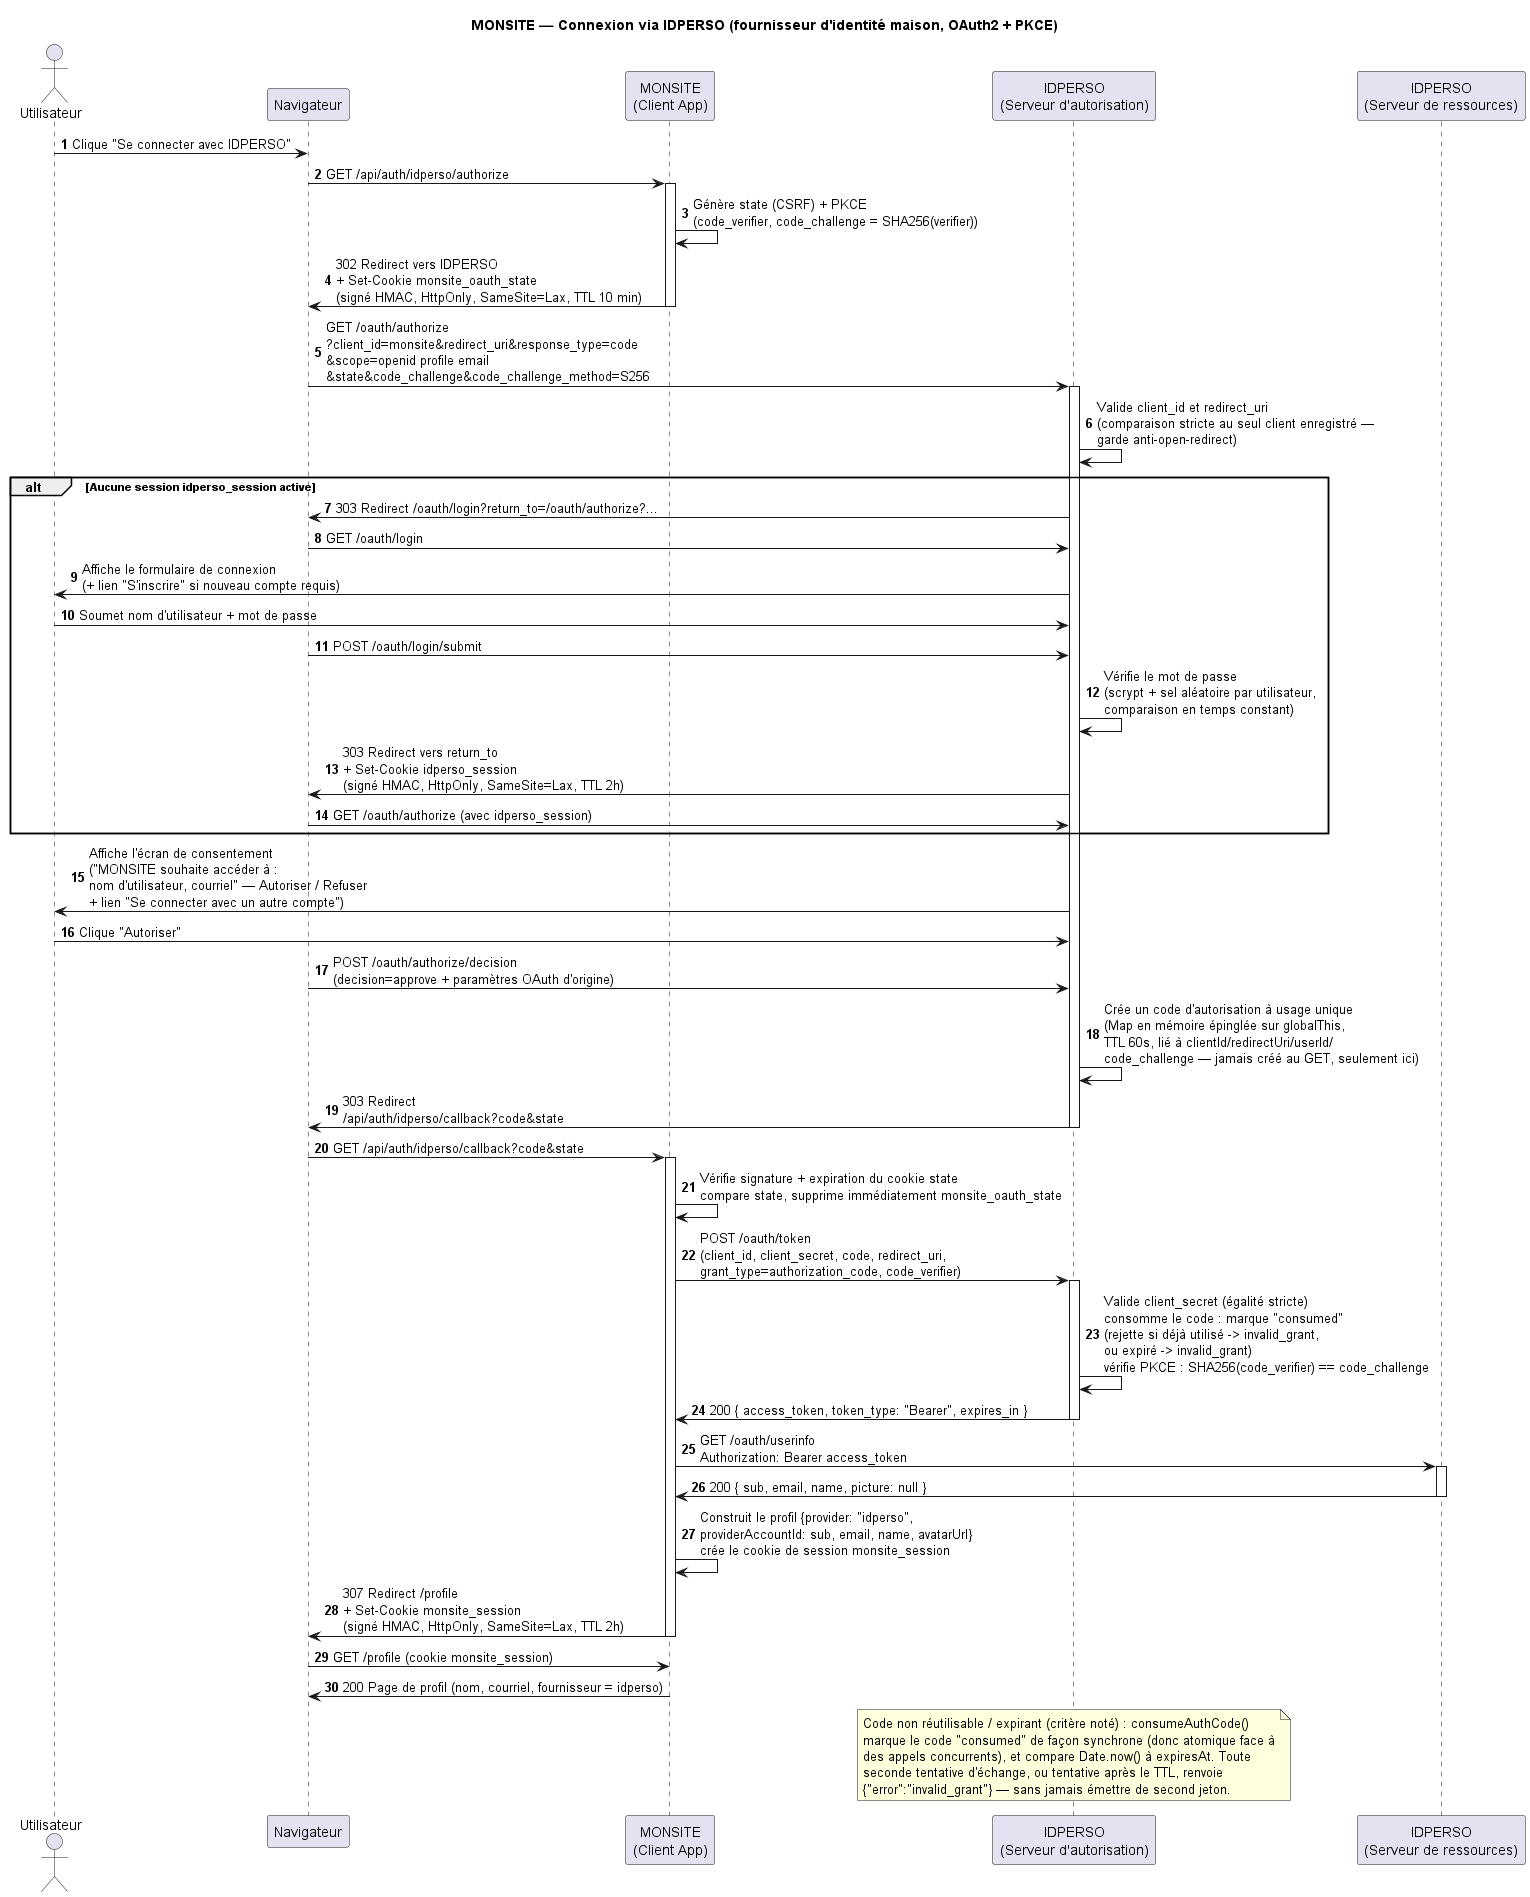

The diagram above was rendered by PlantUML. Its source (embedded in the PNG):
@startuml sequence-idperso
title MONSITE — Connexion via IDPERSO (fournisseur d'identité maison, OAuth2 + PKCE)

autonumber

actor "Utilisateur" as User
participant "Navigateur" as Browser
participant "MONSITE\n(Client App)" as Monsite
participant "IDPERSO\n(Serveur d'autorisation)" as IdpAuth
participant "IDPERSO\n(Serveur de ressources)" as IdpRes

User -> Browser: Clique "Se connecter avec IDPERSO"
Browser -> Monsite: GET /api/auth/idperso/authorize
activate Monsite
Monsite -> Monsite: Génère state (CSRF) + PKCE\n(code_verifier, code_challenge = SHA256(verifier))
Monsite -> Browser: 302 Redirect vers IDPERSO\n+ Set-Cookie monsite_oauth_state\n(signé HMAC, HttpOnly, SameSite=Lax, TTL 10 min)
deactivate Monsite

Browser -> IdpAuth: GET /oauth/authorize\n?client_id=monsite&redirect_uri&response_type=code\n&scope=openid profile email\n&state&code_challenge&code_challenge_method=S256
activate IdpAuth
IdpAuth -> IdpAuth: Valide client_id et redirect_uri\n(comparaison stricte au seul client enregistré —\ngarde anti-open-redirect)

alt Aucune session idperso_session active
  IdpAuth -> Browser: 303 Redirect /oauth/login?return_to=/oauth/authorize?...
  Browser -> IdpAuth: GET /oauth/login
  IdpAuth -> User: Affiche le formulaire de connexion\n(+ lien "S'inscrire" si nouveau compte requis)
  User -> IdpAuth: Soumet nom d'utilisateur + mot de passe
  Browser -> IdpAuth: POST /oauth/login/submit
  IdpAuth -> IdpAuth: Vérifie le mot de passe\n(scrypt + sel aléatoire par utilisateur,\ncomparaison en temps constant)
  IdpAuth -> Browser: 303 Redirect vers return_to\n+ Set-Cookie idperso_session\n(signé HMAC, HttpOnly, SameSite=Lax, TTL 2h)
  Browser -> IdpAuth: GET /oauth/authorize (avec idperso_session)
end

IdpAuth -> User: Affiche l'écran de consentement\n("MONSITE souhaite accéder à :\nnom d'utilisateur, courriel" — Autoriser / Refuser\n+ lien "Se connecter avec un autre compte")
User -> IdpAuth: Clique "Autoriser"
Browser -> IdpAuth: POST /oauth/authorize/decision\n(decision=approve + paramètres OAuth d'origine)
IdpAuth -> IdpAuth: Crée un code d'autorisation à usage unique\n(Map en mémoire épinglée sur globalThis,\nTTL 60s, lié à clientId/redirectUri/userId/\ncode_challenge — jamais créé au GET, seulement ici)
IdpAuth -> Browser: 303 Redirect\n/api/auth/idperso/callback?code&state
deactivate IdpAuth

Browser -> Monsite: GET /api/auth/idperso/callback?code&state
activate Monsite
Monsite -> Monsite: Vérifie signature + expiration du cookie state\ncompare state, supprime immédiatement monsite_oauth_state
Monsite -> IdpAuth: POST /oauth/token\n(client_id, client_secret, code, redirect_uri,\ngrant_type=authorization_code, code_verifier)
activate IdpAuth
IdpAuth -> IdpAuth: Valide client_secret (égalité stricte)\nconsomme le code : marque "consumed"\n(rejette si déjà utilisé -> invalid_grant,\nou expiré -> invalid_grant)\nvérifie PKCE : SHA256(code_verifier) == code_challenge
IdpAuth -> Monsite: 200 { access_token, token_type: "Bearer", expires_in }
deactivate IdpAuth

Monsite -> IdpRes: GET /oauth/userinfo\nAuthorization: Bearer access_token
activate IdpRes
IdpRes -> Monsite: 200 { sub, email, name, picture: null }
deactivate IdpRes

Monsite -> Monsite: Construit le profil {provider: "idperso",\nproviderAccountId: sub, email, name, avatarUrl}\ncrée le cookie de session monsite_session
Monsite -> Browser: 307 Redirect /profile\n+ Set-Cookie monsite_session\n(signé HMAC, HttpOnly, SameSite=Lax, TTL 2h)
deactivate Monsite

Browser -> Monsite: GET /profile (cookie monsite_session)
Monsite -> Browser: 200 Page de profil (nom, courriel, fournisseur = idperso)

note over IdpAuth
  Code non réutilisable / expirant (critère noté) : consumeAuthCode()
  marque le code "consumed" de façon synchrone (donc atomique face à
  des appels concurrents), et compare Date.now() à expiresAt. Toute
  seconde tentative d'échange, ou tentative après le TTL, renvoie
  {"error":"invalid_grant"} — sans jamais émettre de second jeton.
end note

@enduml